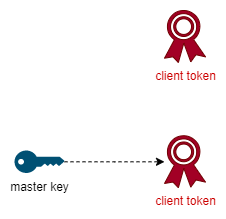

The diagram above was exported from draw.io. Its source (the exported page's mxGraphModel, read from the mxfile embedded in the PNG):
<mxGraphModel dx="1434" dy="1864" grid="1" gridSize="10" guides="1" tooltips="1" connect="1" arrows="1" fold="1" page="1" pageScale="1" pageWidth="850" pageHeight="1100" background="#ffffff" math="0" shadow="0">
  <root>
    <mxCell id="0" />
    <mxCell id="1" parent="0" />
    <mxCell id="EyWnYYZPkT3Ul4-vV-ok-34" style="edgeStyle=orthogonalEdgeStyle;rounded=0;orthogonalLoop=1;jettySize=auto;html=1;dashed=1;" parent="1" source="EyWnYYZPkT3Ul4-vV-ok-32" target="E1l-jKojsBMK2SzEiQ1A-1" edge="1">
      <mxGeometry relative="1" as="geometry">
        <mxPoint x="220" y="121" as="targetPoint" />
      </mxGeometry>
    </mxCell>
    <mxCell id="EyWnYYZPkT3Ul4-vV-ok-32" value="master key" style="points=[[0,0.5,0],[0.24,0,0],[0.5,0.28,0],[0.995,0.475,0],[0.5,0.72,0],[0.24,1,0]];verticalLabelPosition=bottom;sketch=0;html=1;verticalAlign=top;aspect=fixed;align=center;pointerEvents=1;shape=mxgraph.cisco19.key;fillColor=#005073;strokeColor=none;" parent="1" vertex="1">
      <mxGeometry x="60" y="110" width="50" height="22.5" as="geometry" />
    </mxCell>
    <mxCell id="E1l-jKojsBMK2SzEiQ1A-1" value="&lt;font color=&quot;#cc0000&quot;&gt;client token&lt;/font&gt;" style="sketch=0;pointerEvents=1;shadow=0;dashed=0;html=1;strokeColor=#6F0000;fillColor=#a20025;labelPosition=center;verticalLabelPosition=bottom;verticalAlign=top;outlineConnect=0;align=center;shape=mxgraph.office.security.token;fontColor=#ffffff;" vertex="1" parent="1">
      <mxGeometry x="210" y="95.25" width="41" height="52" as="geometry" />
    </mxCell>
    <mxCell id="E1l-jKojsBMK2SzEiQ1A-2" value="&lt;font color=&quot;#cc0000&quot;&gt;client token&lt;/font&gt;" style="sketch=0;pointerEvents=1;shadow=0;dashed=0;html=1;strokeColor=#6F0000;fillColor=#a20025;labelPosition=center;verticalLabelPosition=bottom;verticalAlign=top;outlineConnect=0;align=center;shape=mxgraph.office.security.token;fontColor=#ffffff;" vertex="1" parent="1">
      <mxGeometry x="210" y="-30" width="41" height="52" as="geometry" />
    </mxCell>
  </root>
</mxGraphModel>